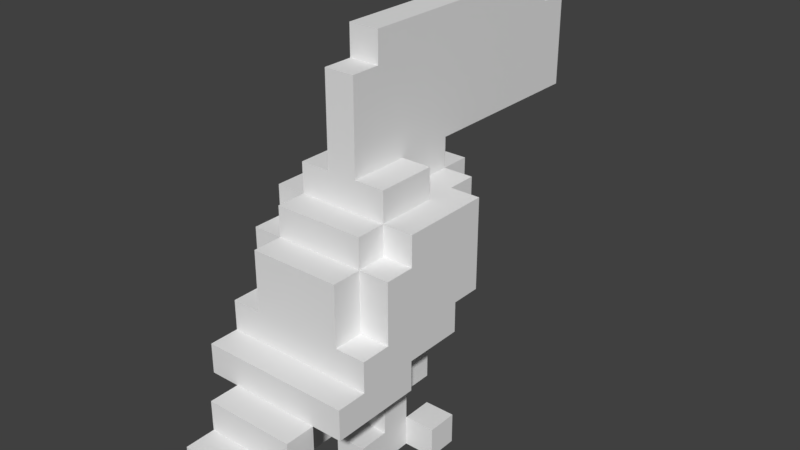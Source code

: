 # Source: petz_toucan.blend  (saved by Blender 2.79.0; exported with 4.5.12 LTS)
import bpy
from mathutils import Matrix  # noqa: F401  (used for matrix-valued properties, if any)

bpy.ops.wm.read_factory_settings(use_empty=True)
scene = bpy.context.scene
scene.name = 'Scene'

# ---- collections
col_collection_1 = bpy.data.collections.new('Collection 1'); scene.collection.children.link(col_collection_1)

# ---- materials (node trees are filled in below, after node groups)
mat_material_001 = bpy.data.materials.new('Material.001')
mat_material_001.alpha_threshold = 0.0
mat_material_001.use_transparent_shadow = False
mat_material_001.roughness = 0.5

# ---- material node trees

# ---- world
world_world = bpy.data.worlds.new('World'); scene.world = world_world
world_world.color = (0.05088, 0.05088, 0.05088)
world_world.use_sun_shadow = False
world_world.sun_shadow_jitter_overblur = 0.0
world_world.cycles.sampling_method = 'MANUAL'

# ---- meshes
me_toucan = bpy.data.meshes.new('toucan')
me_toucan.from_pydata([(-0.0625, -0.5, 0.0), (-0.0625, -0.5, 0.0625), (-0.0625, -0.4375, 0.0625), (-0.0625, -0.4375, 0.0), (-0.125, -0.5, 0.0), (-0.125, -0.5, 0.0625), (-0.125, -0.4375, 0.0625), (-0.125, -0.4375, 0.0), (-0.0625, -0.1875, 0.125), (-0.0625, -0.1875, 0.1875), (-0.0625, -0.0625, 0.1875), (-0.0625, -0.0625, 0.125), (-0.125, -0.1875, 0.125), (-0.125, -0.1875, 0.1875), (-0.125, -0.0625, 0.1875), (-0.125, -0.0625, 0.125), (0.125, -0.1875, -0.125), (0.125, -0.1875, 0.1875), (0.125, 7.451e-09, 0.1875), (0.125, 7.451e-09, -0.125), (-0.0625, -0.1875, -0.125), (-0.0625, -0.1875, 0.1875), (-0.0625, 7.451e-09, 0.1875), (-0.0625, 7.451e-09, -0.125), (0.125, -0.375, 0.0), (0.125, -0.375, 0.0625), (0.125, -0.3125, 0.0625), (0.125, -0.3125, 0.0), (0.0625, -0.375, 0.0), (0.0625, -0.375, 0.0625), (0.0625, -0.3125, 0.0625), (0.0625, -0.3125, 0.0), (0.125, -0.5, 0.125), (0.125, -0.5, 0.1875), (0.125, -0.4375, 0.1875), (0.125, -0.4375, 0.125), (0.0625, -0.5, 0.125), (0.0625, -0.5, 0.1875), (0.0625, -0.4375, 0.1875), (0.0625, -0.4375, 0.125), (-0.0625, -0.1875, -0.0625), (-0.0625, -0.1875, 0.125), (-0.0625, -4.47e-08, 0.125), (-0.0625, -4.47e-08, -0.0625), (-0.125, -0.1875, -0.0625), (-0.125, -0.1875, 0.125), (-0.125, -4.47e-08, 0.125), (-0.125, -4.47e-08, -0.0625), (0.125, 0.0, 0.0), (0.125, 0.0, 0.125), (0.125, 0.0625, 0.125), (0.125, 0.0625, 0.0), (0.0625, 0.0, 0.0), (0.0625, 0.0, 0.125), (0.0625, 0.0625, 0.125), (0.0625, 0.0625, 0.0), (0.125, -0.375, 0.3125), (0.125, -0.375, 0.375), (0.125, -0.3125, 0.375), (0.125, -0.3125, 0.3125), (-0.0625, -0.375, 0.3125), (-0.0625, -0.375, 0.375), (-0.0625, -0.3125, 0.375), (-0.0625, -0.3125, 0.3125), (0.0625, 0.0625, -0.5), (0.0625, 0.0625, -0.125), (0.0625, 0.25, -0.125), (0.0625, 0.25, -0.5), (3.725e-09, 0.0625, -0.5), (3.725e-09, 0.0625, -0.125), (3.725e-09, 0.25, -0.125), (3.725e-09, 0.25, -0.5), (0.1875, -0.3125, 0.125), (0.1875, -0.3125, 0.3125), (0.1875, -0.25, 0.3125), (0.1875, -0.25, 0.125), (0.125, -0.3125, 0.125), (0.125, -0.3125, 0.3125), (0.125, -0.25, 0.3125), (0.125, -0.25, 0.125), (0.0625, 0.0, -0.125), (0.0625, 0.0, 0.125), (0.0625, 0.25, 0.125), (0.0625, 0.25, -0.125), (1.863e-09, 0.0, -0.125), (1.863e-09, 0.0, 0.125), (1.863e-09, 0.25, 0.125), (1.863e-09, 0.25, -0.125), (0.0, -0.375, 0.0), (0.0, -0.375, 0.0625), (0.0, -0.3125, 0.0625), (0.0, -0.3125, 0.0), (-0.0625, -0.375, 0.0), (-0.0625, -0.375, 0.0625), (-0.0625, -0.3125, 0.0625), (-0.0625, -0.3125, 0.0), (0.125, -0.1875, 0.1875), (0.125, -0.1875, 0.25), (0.125, -0.0625, 0.25), (0.125, -0.0625, 0.1875), (-0.0625, -0.1875, 0.1875), (-0.0625, -0.1875, 0.25), (-0.0625, -0.0625, 0.25), (-0.0625, -0.0625, 0.1875), (0.0, 0.0, 0.0), (0.0, 0.0, 0.125), (0.0, 0.0625, 0.125), (0.0, 0.0625, 0.0), (-0.0625, 0.0, 0.0), (-0.0625, 0.0, 0.125), (-0.0625, 0.0625, 0.125), (-0.0625, 0.0625, 0.0), (0.125, -0.5, 0.0625), (0.125, -0.5, 0.125), (0.125, -0.3125, 0.125), (0.125, -0.3125, 0.0625), (0.0625, -0.5, 0.0625), (0.0625, -0.5, 0.125), (0.0625, -0.3125, 0.125), (0.0625, -0.3125, 0.0625), (0.125, -0.25, -0.125), (0.125, -0.25, 0.25), (0.125, -0.1875, 0.25), (0.125, -0.1875, -0.125), (-0.0625, -0.25, -0.125), (-0.0625, -0.25, 0.25), (-0.0625, -0.1875, 0.25), (-0.0625, -0.1875, -0.125), (-0.0625, -0.3125, 0.125), (-0.0625, -0.3125, 0.3125), (-0.0625, -0.25, 0.3125), (-0.0625, -0.25, 0.125), (-0.125, -0.3125, 0.125), (-0.125, -0.3125, 0.3125), (-0.125, -0.25, 0.3125), (-0.125, -0.25, 0.125), (0.0625, 0.25, -0.4375), (0.0625, 0.25, 0.0625), (0.0625, 0.3125, 0.0625), (0.0625, 0.3125, -0.4375), (9.313e-09, 0.25, -0.4375), (9.313e-09, 0.25, 0.0625), (9.313e-09, 0.3125, 0.0625), (9.313e-09, 0.3125, -0.4375), (0.0, -0.5, 0.125), (0.0, -0.5, 0.1875), (0.0, -0.4375, 0.1875), (0.0, -0.4375, 0.125), (-0.0625, -0.5, 0.125), (-0.0625, -0.5, 0.1875), (-0.0625, -0.4375, 0.1875), (-0.0625, -0.4375, 0.125), (-0.0625, -0.25, 0.0), (-0.0625, -0.25, 0.25), (-0.0625, -0.1875, 0.25), (-0.0625, -0.1875, 0.0), (-0.125, -0.25, 0.0), (-0.125, -0.25, 0.25), (-0.125, -0.1875, 0.25), (-0.125, -0.1875, 0.0), (0.125, -0.4375, 0.375), (0.125, -0.4375, 0.4375), (0.125, -0.375, 0.4375), (0.125, -0.375, 0.375), (-0.0625, -0.4375, 0.375), (-0.0625, -0.4375, 0.4375), (-0.0625, -0.375, 0.4375), (-0.0625, -0.375, 0.375), (0.1875, -0.1875, 0.125), (0.1875, -0.1875, 0.1875), (0.1875, -0.0625, 0.1875), (0.1875, -0.0625, 0.125), (0.125, -0.1875, 0.125), (0.125, -0.1875, 0.1875), (0.125, -0.0625, 0.1875), (0.125, -0.0625, 0.125), (0.1875, -0.25, 0.0), (0.1875, -0.25, 0.25), (0.1875, -0.1875, 0.25), (0.1875, -0.1875, 0.0), (0.125, -0.25, 0.0), (0.125, -0.25, 0.25), (0.125, -0.1875, 0.25), (0.125, -0.1875, 0.0), (0.1875, -0.1875, -0.0625), (0.1875, -0.1875, 0.125), (0.1875, 1.49e-08, 0.125), (0.1875, 1.49e-08, -0.0625), (0.125, -0.1875, -0.0625), (0.125, -0.1875, 0.125), (0.125, 1.49e-08, 0.125), (0.125, 1.49e-08, -0.0625), (0.1875, -0.5, 0.0), (0.1875, -0.5, 0.0625), (0.1875, -0.4375, 0.0625), (0.1875, -0.4375, 0.0), (0.125, -0.5, 0.0), (0.125, -0.5, 0.0625), (0.125, -0.4375, 0.0625), (0.125, -0.4375, 0.0), (0.0, -0.5, 0.0625), (0.0, -0.5, 0.125), (0.0, -0.3125, 0.125), (0.0, -0.3125, 0.0625), (-0.0625, -0.5, 0.0625), (-0.0625, -0.5, 0.125), (-0.0625, -0.3125, 0.125), (-0.0625, -0.3125, 0.0625), (0.0625, -0.1875, -0.1875), (0.0625, -0.1875, -0.125), (0.0625, 7.451e-08, -0.125), (0.0625, 7.451e-08, -0.1875), (8.754e-08, -0.1875, -0.1875), (8.754e-08, -0.1875, -0.125), (8.754e-08, 7.451e-08, -0.125), (8.754e-08, 7.451e-08, -0.1875), (0.125, -0.3125, 0.25), (0.125, -0.3125, 0.3125), (0.125, -0.25, 0.3125), (0.125, -0.25, 0.25), (-0.0625, -0.3125, 0.25), (-0.0625, -0.3125, 0.3125), (-0.0625, -0.25, 0.3125), (-0.0625, -0.25, 0.25), (0.125, -0.3125, -0.0625), (0.125, -0.3125, 0.25), (0.125, -0.25, 0.25), (0.125, -0.25, -0.0625), (-0.0625, -0.3125, -0.0625), (-0.0625, -0.3125, 0.25), (-0.0625, -0.25, 0.25), (-0.0625, -0.25, -0.0625)], [], [(0, 1, 2, 3), (4, 7, 6, 5), (0, 3, 7, 4), (1, 5, 6, 2), (0, 4, 5, 1), (3, 2, 6, 7), (8, 9, 10, 11), (12, 15, 14, 13), (8, 11, 15, 12), (9, 13, 14, 10), (8, 12, 13, 9), (11, 10, 14, 15), (16, 17, 18, 19), (20, 23, 22, 21), (16, 19, 23, 20), (17, 21, 22, 18), (16, 20, 21, 17), (19, 18, 22, 23), (24, 25, 26, 27), (28, 31, 30, 29), (24, 27, 31, 28), (25, 29, 30, 26), (24, 28, 29, 25), (27, 26, 30, 31), (32, 33, 34, 35), (36, 39, 38, 37), (32, 35, 39, 36), (33, 37, 38, 34), (32, 36, 37, 33), (35, 34, 38, 39), (40, 41, 42, 43), (44, 47, 46, 45), (40, 43, 47, 44), (41, 45, 46, 42), (40, 44, 45, 41), (43, 42, 46, 47), (48, 49, 50, 51), (52, 55, 54, 53), (48, 51, 55, 52), (49, 53, 54, 50), (48, 52, 53, 49), (51, 50, 54, 55), (56, 57, 58, 59), (60, 63, 62, 61), (56, 59, 63, 60), (57, 61, 62, 58), (56, 60, 61, 57), (59, 58, 62, 63), (64, 65, 66, 67), (68, 71, 70, 69), (64, 67, 71, 68), (65, 69, 70, 66), (64, 68, 69, 65), (67, 66, 70, 71), (72, 73, 74, 75), (76, 79, 78, 77), (72, 75, 79, 76), (73, 77, 78, 74), (72, 76, 77, 73), (75, 74, 78, 79), (80, 81, 82, 83), (84, 87, 86, 85), (80, 83, 87, 84), (81, 85, 86, 82), (80, 84, 85, 81), (83, 82, 86, 87), (88, 89, 90, 91), (92, 95, 94, 93), (88, 91, 95, 92), (89, 93, 94, 90), (88, 92, 93, 89), (91, 90, 94, 95), (96, 97, 98, 99), (100, 103, 102, 101), (96, 99, 103, 100), (97, 101, 102, 98), (96, 100, 101, 97), (99, 98, 102, 103), (104, 105, 106, 107), (108, 111, 110, 109), (104, 107, 111, 108), (105, 109, 110, 106), (104, 108, 109, 105), (107, 106, 110, 111), (112, 113, 114, 115), (116, 119, 118, 117), (112, 115, 119, 116), (113, 117, 118, 114), (112, 116, 117, 113), (115, 114, 118, 119), (120, 121, 122, 123), (124, 127, 126, 125), (120, 123, 127, 124), (121, 125, 126, 122), (120, 124, 125, 121), (123, 122, 126, 127), (128, 129, 130, 131), (132, 135, 134, 133), (128, 131, 135, 132), (129, 133, 134, 130), (128, 132, 133, 129), (131, 130, 134, 135), (136, 137, 138, 139), (140, 143, 142, 141), (136, 139, 143, 140), (137, 141, 142, 138), (136, 140, 141, 137), (139, 138, 142, 143), (144, 145, 146, 147), (148, 151, 150, 149), (144, 147, 151, 148), (145, 149, 150, 146), (144, 148, 149, 145), (147, 146, 150, 151), (152, 153, 154, 155), (156, 159, 158, 157), (152, 155, 159, 156), (153, 157, 158, 154), (152, 156, 157, 153), (155, 154, 158, 159), (160, 161, 162, 163), (164, 167, 166, 165), (160, 163, 167, 164), (161, 165, 166, 162), (160, 164, 165, 161), (163, 162, 166, 167), (168, 169, 170, 171), (172, 175, 174, 173), (168, 171, 175, 172), (169, 173, 174, 170), (168, 172, 173, 169), (171, 170, 174, 175), (176, 177, 178, 179), (180, 183, 182, 181), (176, 179, 183, 180), (177, 181, 182, 178), (176, 180, 181, 177), (179, 178, 182, 183), (184, 185, 186, 187), (188, 191, 190, 189), (184, 187, 191, 188), (185, 189, 190, 186), (184, 188, 189, 185), (187, 186, 190, 191), (192, 193, 194, 195), (196, 199, 198, 197), (192, 195, 199, 196), (193, 197, 198, 194), (192, 196, 197, 193), (195, 194, 198, 199), (200, 201, 202, 203), (204, 207, 206, 205), (200, 203, 207, 204), (201, 205, 206, 202), (200, 204, 205, 201), (203, 202, 206, 207), (208, 209, 210, 211), (212, 215, 214, 213), (208, 211, 215, 212), (209, 213, 214, 210), (208, 212, 213, 209), (211, 210, 214, 215), (216, 217, 218, 219), (220, 223, 222, 221), (216, 219, 223, 220), (217, 221, 222, 218), (216, 220, 221, 217), (219, 218, 222, 223), (224, 225, 226, 227), (228, 231, 230, 229), (224, 227, 231, 228), (225, 229, 230, 226), (224, 228, 229, 225), (227, 226, 230, 231)])
_uv = me_toucan.uv_layers.new(name='UVMap')
_uv.uv.foreach_set('vector', [0.8125, 0.5938, 0.7812, 0.5938, 0.7812, 0.5625, 0.8125, 0.5625, 0.8125, 0.5938, 0.8125, 0.5625, 0.7812, 0.5625, 0.7812, 0.5938, 0.4688, 0.1875, 0.4688, 0.2188, 0.4375, 0.2188, 0.4375, 0.1875, 0.5625, 0.1875, 0.5312, 0.1875, 0.5312, 0.2188, 0.5625, 0.2188, 0.75, 0.3125, 0.7812, 0.3125, 0.7812, 0.2812, 0.75, 0.2812, 0.75, 0.3125, 0.75, 0.2812, 0.7812, 0.2812, 0.7812, 0.3125, 0.875, 0.7812, 0.8438, 0.7812, 0.8438, 0.7188, 0.875, 0.7188, 0.875, 0.8125, 0.875, 0.75, 0.8438, 0.75, 0.8438, 0.8125, 0.5625, 0.3438, 0.5625, 0.4062, 0.5312, 0.4062, 0.5312, 0.3438, 0.5625, 0.3438, 0.5312, 0.3438, 0.5312, 0.4062, 0.5625, 0.4062, 0.8438, 0.75, 0.875, 0.75, 0.875, 0.7188, 0.8438, 0.7188, 0.2188, 0.375, 0.2188, 0.3438, 0.25, 0.3438, 0.25, 0.375, 0.4375, 0.6562, 0.5938, 0.6562, 0.5938, 0.75, 0.4375, 0.75, 0.4375, 0.6562, 0.4375, 0.75, 0.5938, 0.75, 0.5938, 0.6562, 0.4375, 0.3438, 0.4375, 0.4375, 0.3438, 0.4375, 0.3438, 0.3438, 0.5625, 0.3438, 0.5625, 0.4375, 0.6562, 0.4375, 0.6562, 0.3438, 0.8125, 0.3438, 0.8438, 0.3438, 0.8438, 0.3125, 0.8125, 0.3125, 0.1562, 0.2188, 0.1562, 0.375, 0.125, 0.375, 0.125, 0.2188, 0.2188, 0.6562, 0.1875, 0.6562, 0.1875, 0.625, 0.2188, 0.625, 0.2188, 0.6562, 0.2188, 0.625, 0.1875, 0.625, 0.1875, 0.6562, 0.375, 0.25, 0.375, 0.2812, 0.3438, 0.2812, 0.3438, 0.25, 0.6562, 0.25, 0.625, 0.25, 0.625, 0.2812, 0.6562, 0.2812, 0.8438, 0.3125, 0.875, 0.3125, 0.875, 0.2812, 0.8438, 0.2812, 0.8438, 0.3125, 0.8438, 0.2812, 0.875, 0.2812, 0.875, 0.3125, 0.1562, 0.5938, 0.125, 0.5938, 0.125, 0.5625, 0.1562, 0.5625, 0.1562, 0.5938, 0.1562, 0.5625, 0.125, 0.5625, 0.125, 0.5938, 0.375, 0.1875, 0.375, 0.2188, 0.3438, 0.2188, 0.3438, 0.1875, 0.6562, 0.1875, 0.625, 0.1875, 0.625, 0.2188, 0.6562, 0.2188, 0.8438, 0.375, 0.875, 0.375, 0.875, 0.3438, 0.8438, 0.3438, 0.8438, 0.375, 0.8438, 0.3438, 0.875, 0.3438, 0.875, 0.375, 0.8438, 0.8125, 0.75, 0.8125, 0.75, 0.7188, 0.8438, 0.7188, 0.75, 0.7188, 0.75, 0.8125, 0.8438, 0.8125, 0.8438, 0.7188, 0.4688, 0.3438, 0.4688, 0.4375, 0.4375, 0.4375, 0.4375, 0.3438, 0.5625, 0.3438, 0.5312, 0.3438, 0.5312, 0.4375, 0.5625, 0.4375, 0.75, 0.4062, 0.7812, 0.4062, 0.7812, 0.3125, 0.75, 0.3125, 0.25, 0.25, 0.25, 0.3438, 0.2188, 0.3438, 0.2188, 0.25, 0.2188, 0.8438, 0.1562, 0.8438, 0.1562, 0.8125, 0.2188, 0.8125, 0.2188, 0.8438, 0.2188, 0.8125, 0.1562, 0.8125, 0.1562, 0.8438, 0.375, 0.4375, 0.375, 0.4688, 0.3438, 0.4688, 0.3438, 0.4375, 0.6875, 0.4062, 0.6562, 0.4062, 0.6562, 0.4375, 0.6875, 0.4375, 0.125, 0.3438, 0.1562, 0.3438, 0.1562, 0.2812, 0.125, 0.2812, 0.1562, 0.2812, 0.1562, 0.3438, 0.125, 0.3438, 0.125, 0.2812, 0.0625, 0.6562, 0.03125, 0.6562, 0.03125, 0.625, 0.0625, 0.625, 0.9688, 0.6562, 0.9688, 0.625, 0.9375, 0.625, 0.9375, 0.6562, 0.4375, 0.25, 0.4375, 0.2812, 0.3438, 0.2812, 0.3438, 0.25, 0.4375, 0.25, 0.3438, 0.25, 0.3438, 0.2812, 0.4375, 0.2812, 0.875, 0.4375, 0.7812, 0.4375, 0.7812, 0.4688, 0.875, 0.4688, 0.125, 0.4688, 0.125, 0.4375, 0.2188, 0.4375, 0.2188, 0.4688, 0.4688, 0.8438, 0.25, 0.8438, 0.25, 0.9375, 0.4688, 0.9375, 0.5312, 0.8438, 0.5312, 0.9375, 0.7188, 0.9375, 0.7188, 0.8438, 0.4062, 0.4688, 0.4062, 0.5625, 0.375, 0.5625, 0.375, 0.4688, 0.4062, 0.4688, 0.375, 0.4688, 0.375, 0.5625, 0.4062, 0.5625, 0.8438, 0.03125, 0.8125, 0.03125, 0.8125, 0.25, 0.8438, 0.25, 0.1875, 0.0625, 0.1875, 0.25, 0.1562, 0.25, 0.1562, 0.0625, 0.0625, 0.6562, 0.1562, 0.6562, 0.1562, 0.6875, 0.0625, 0.6875, 0.1562, 0.6875, 0.1562, 0.6562, 0.0625, 0.6562, 0.0625, 0.6875, 0.3438, 0.2812, 0.3438, 0.3125, 0.3125, 0.3125, 0.3125, 0.2812, 0.6875, 0.2812, 0.6562, 0.2812, 0.6562, 0.3125, 0.6875, 0.3125, 0.875, 0.4375, 0.9062, 0.4375, 0.9062, 0.3438, 0.875, 0.3438, 0.125, 0.3438, 0.125, 0.4375, 0.09375, 0.4375, 0.09375, 0.3438, 0.2812, 0.8125, 0.1562, 0.8125, 0.1562, 0.9375, 0.2812, 0.9375, 0.7188, 0.8125, 0.7188, 0.9375, 0.8438, 0.9375, 0.8438, 0.8125, 0.4062, 0.4062, 0.4062, 0.5938, 0.375, 0.5938, 0.375, 0.4062, 0.625, 0.4375, 0.5938, 0.4375, 0.5938, 0.5625, 0.625, 0.5625, 0.375, 0.4062, 0.4062, 0.4062, 0.4062, 0.375, 0.375, 0.375, 0.1875, 0.2188, 0.1875, 0.3125, 0.1562, 0.3125, 0.1562, 0.2188, 0.8125, 0.6562, 0.7812, 0.6562, 0.7812, 0.625, 0.8125, 0.625, 0.8125, 0.6562, 0.8125, 0.625, 0.7812, 0.625, 0.7812, 0.6562, 0.4375, 0.2812, 0.4375, 0.3125, 0.4062, 0.3125, 0.4062, 0.2812, 0.5938, 0.25, 0.5625, 0.25, 0.5625, 0.2812, 0.5938, 0.2812, 0.7812, 0.3125, 0.8125, 0.3125, 0.8125, 0.2812, 0.7812, 0.2812, 0.7812, 0.3125, 0.7812, 0.2812, 0.8125, 0.2812, 0.8125, 0.3125, 0.125, 0.7812, 0.09375, 0.7812, 0.09375, 0.7188, 0.125, 0.7188, 0.9062, 0.7812, 0.9062, 0.7188, 0.875, 0.7188, 0.875, 0.7812, 0.6562, 0.3438, 0.6562, 0.4062, 0.5625, 0.4062, 0.5625, 0.3438, 0.5625, 0.375, 0.6562, 0.375, 0.6562, 0.3125, 0.5625, 0.3125, 0.125, 0.4062, 0.2188, 0.4062, 0.2188, 0.375, 0.125, 0.375, 0.2188, 0.4062, 0.2188, 0.4375, 0.125, 0.4375, 0.125, 0.4062, 0.8438, 0.8438, 0.7812, 0.8438, 0.7812, 0.8125, 0.8438, 0.8125, 0.7812, 0.8125, 0.7812, 0.8438, 0.8438, 0.8438, 0.8438, 0.8125, 0.4375, 0.4375, 0.4375, 0.4688, 0.4062, 0.4688, 0.4062, 0.4375, 0.5938, 0.4375, 0.5625, 0.4375, 0.5625, 0.4688, 0.5938, 0.4688, 0.2188, 0.3125, 0.25, 0.3125, 0.25, 0.25, 0.2188, 0.25, 0.2188, 0.2812, 0.2188, 0.3438, 0.1875, 0.3438, 0.1875, 0.2812, 0.1562, 0.5625, 0.1875, 0.5625, 0.1875, 0.6562, 0.1562, 0.6562, 0.1562, 0.5625, 0.1562, 0.6562, 0.1875, 0.6562, 0.1875, 0.5625, 0.375, 0.1875, 0.375, 0.2812, 0.3438, 0.2812, 0.3438, 0.1875, 0.1875, 0.5625, 0.1562, 0.5625, 0.1562, 0.6562, 0.1875, 0.6562, 0.8438, 0.3438, 0.875, 0.3438, 0.875, 0.3125, 0.8438, 0.3125, 0.3438, 0.2812, 0.3438, 0.25, 0.375, 0.25, 0.375, 0.2812, 0.125, 0.6875, 0.2812, 0.6875, 0.2812, 0.7188, 0.125, 0.7188, 0.7188, 0.6875, 0.7188, 0.7188, 0.875, 0.7188, 0.875, 0.6875, 0.4375, 0.3125, 0.4375, 0.3438, 0.3438, 0.3438, 0.3438, 0.3125, 0.6562, 0.3125, 0.5625, 0.3125, 0.5625, 0.3438, 0.6562, 0.3438, 0.8125, 0.375, 0.8438, 0.375, 0.8438, 0.3438, 0.8125, 0.3438, 0.8125, 0.4062, 0.8125, 0.375, 0.8438, 0.375, 0.8438, 0.4062, 0.9375, 0.6875, 0.8438, 0.6875, 0.8438, 0.6562, 0.9375, 0.6562, 0.9375, 0.6875, 0.9375, 0.6562, 0.8438, 0.6562, 0.8438, 0.6875, 0.4688, 0.2812, 0.4688, 0.3125, 0.4375, 0.3125, 0.4375, 0.2812, 0.5625, 0.2812, 0.5312, 0.2812, 0.5312, 0.3125, 0.5625, 0.3125, 0.75, 0.4375, 0.7812, 0.4375, 0.7812, 0.3438, 0.75, 0.3438, 0.25, 0.3438, 0.25, 0.4375, 0.2188, 0.4375, 0.2188, 0.3438, 0.4375, 0.9688, 0.1875, 0.9688, 0.1875, 0.9375, 0.4375, 0.9375, 0.5625, 0.9375, 0.5625, 0.9688, 0.8125, 0.9688, 0.8125, 0.9375, 0.375, 0.5938, 0.375, 0.5625, 0.4062, 0.5625, 0.4062, 0.5938, 0.5938, 0.5938, 0.625, 0.5938, 0.625, 0.5625, 0.5938, 0.5625, 0.1562, 0.2812, 0.1875, 0.2812, 0.1875, 0.0625, 0.1562, 0.0625, 0.1875, 0.0625, 0.1875, 0.3125, 0.1562, 0.3125, 0.1562, 0.0625, 0.1562, 0.5938, 0.125, 0.5938, 0.125, 0.5625, 0.1562, 0.5625, 0.875, 0.5938, 0.875, 0.5625, 0.8438, 0.5625, 0.8438, 0.5938, 0.6562, 0.1875, 0.6562, 0.2188, 0.625, 0.2188, 0.625, 0.1875, 0.5938, 0.1875, 0.5625, 0.1875, 0.5625, 0.2188, 0.5938, 0.2188, 0.7812, 0.375, 0.8125, 0.375, 0.8125, 0.3438, 0.7812, 0.3438, 0.7812, 0.375, 0.7812, 0.3438, 0.8125, 0.3438, 0.8125, 0.375, 0.7812, 0.6875, 0.9062, 0.6875, 0.9062, 0.7188, 0.7812, 0.7188, 0.7812, 0.6875, 0.7812, 0.7188, 0.9062, 0.7188, 0.9062, 0.6875, 0.4688, 0.3125, 0.4688, 0.3438, 0.4375, 0.3438, 0.4375, 0.3125, 0.5625, 0.3125, 0.5312, 0.3125, 0.5312, 0.3438, 0.5625, 0.3438, 0.75, 0.4375, 0.7812, 0.4375, 0.7812, 0.3125, 0.75, 0.3125, 0.25, 0.2812, 0.25, 0.4062, 0.2188, 0.4062, 0.2188, 0.2812, 0.03125, 0.625, 0.0, 0.625, 0.0, 0.5938, 0.03125, 0.5938, 1.0, 0.625, 1.0, 0.5938, 0.9688, 0.5938, 0.9688, 0.625, 0.4375, 0.2188, 0.4375, 0.25, 0.3438, 0.25, 0.3438, 0.2188, 0.5625, 0.25, 0.6562, 0.25, 0.6562, 0.2188, 0.5625, 0.2188, 0.875, 0.4688, 0.7812, 0.4688, 0.7812, 0.5, 0.875, 0.5, 0.125, 0.5, 0.125, 0.4688, 0.2188, 0.4688, 0.2188, 0.5, 0.125, 0.7188, 0.1562, 0.7188, 0.1562, 0.7812, 0.125, 0.7812, 0.1562, 0.7812, 0.1562, 0.7188, 0.125, 0.7188, 0.125, 0.7812, 0.6875, 0.3438, 0.6875, 0.4062, 0.6562, 0.4062, 0.6562, 0.3438, 0.6875, 0.3438, 0.6562, 0.3438, 0.6562, 0.4062, 0.6875, 0.4062, 0.125, 0.75, 0.1562, 0.75, 0.1562, 0.7188, 0.125, 0.7188, 0.09375, 0.375, 0.09375, 0.3438, 0.125, 0.3438, 0.125, 0.375, 0.2188, 0.7188, 0.09375, 0.7188, 0.09375, 0.6875, 0.2188, 0.6875, 0.09375, 0.6875, 0.09375, 0.7188, 0.2188, 0.7188, 0.2188, 0.6875, 0.3125, 0.3438, 0.3125, 0.3125, 0.3438, 0.3125, 0.3438, 0.3438, 0.6562, 0.3438, 0.6875, 0.3438, 0.6875, 0.3125, 0.6562, 0.3125, 0.875, 0.4375, 0.9062, 0.4375, 0.9062, 0.3125, 0.875, 0.3125, 0.125, 0.2812, 0.125, 0.4062, 0.09375, 0.4062, 0.09375, 0.2812, 0.25, 0.7188, 0.1562, 0.7188, 0.1562, 0.8125, 0.25, 0.8125, 0.25, 0.8125, 0.25, 0.7188, 0.1562, 0.7188, 0.1562, 0.8125, 0.3438, 0.3438, 0.3438, 0.4375, 0.3125, 0.4375, 0.3125, 0.3438, 0.6875, 0.3438, 0.6562, 0.3438, 0.6562, 0.4375, 0.6875, 0.4375, 0.875, 0.4062, 0.9062, 0.4062, 0.9062, 0.3125, 0.875, 0.3125, 0.125, 0.25, 0.125, 0.3438, 0.09375, 0.3438, 0.09375, 0.25, 0.2188, 0.5938, 0.1875, 0.5938, 0.1875, 0.5625, 0.2188, 0.5625, 0.2188, 0.5938, 0.2188, 0.5625, 0.1875, 0.5625, 0.1875, 0.5938, 0.3438, 0.1875, 0.3438, 0.2188, 0.3125, 0.2188, 0.3125, 0.1875, 0.6875, 0.1875, 0.6562, 0.1875, 0.6562, 0.2188, 0.6875, 0.2188, 0.875, 0.3125, 0.9062, 0.3125, 0.9062, 0.2812, 0.875, 0.2812, 0.875, 0.3125, 0.875, 0.2812, 0.9062, 0.2812, 0.9062, 0.3125, 0.8125, 0.5625, 0.8438, 0.5625, 0.8438, 0.6562, 0.8125, 0.6562, 0.8125, 0.5625, 0.8125, 0.6562, 0.8438, 0.6562, 0.8438, 0.5625, 0.4375, 0.1875, 0.4375, 0.2812, 0.4062, 0.2812, 0.4062, 0.1875, 0.8438, 0.5625, 0.8125, 0.5625, 0.8125, 0.6562, 0.8438, 0.6562, 0.7812, 0.3438, 0.8125, 0.3438, 0.8125, 0.3125, 0.7812, 0.3125, 0.4062, 0.2812, 0.4062, 0.25, 0.4375, 0.25, 0.4375, 0.2812, 0.2812, 0.7188, 0.3125, 0.7188, 0.3125, 0.8125, 0.2812, 0.8125, 0.6875, 0.7188, 0.6875, 0.8125, 0.7188, 0.8125, 0.7188, 0.7188, 0.4062, 0.3438, 0.4062, 0.4375, 0.375, 0.4375, 0.375, 0.3438, 0.4062, 0.3438, 0.375, 0.3438, 0.375, 0.4375, 0.4062, 0.4375, 0.375, 0.375, 0.4062, 0.375, 0.4062, 0.3438, 0.375, 0.3438, 0.375, 0.4375, 0.375, 0.4062, 0.4062, 0.4062, 0.4062, 0.4375, 0.09375, 0.6875, 0.0625, 0.6875, 0.0625, 0.6562, 0.09375, 0.6562, 0.9375, 0.6875, 0.9375, 0.6562, 0.9062, 0.6562, 0.9062, 0.6875, 0.3438, 0.3125, 0.3438, 0.2812, 0.4375, 0.2812, 0.4375, 0.3125, 0.3438, 0.3125, 0.4375, 0.3125, 0.4375, 0.2812, 0.3438, 0.2812, 0.875, 0.4062, 0.7812, 0.4062, 0.7812, 0.4375, 0.875, 0.4375, 0.125, 0.4375, 0.125, 0.4062, 0.2188, 0.4062, 0.2188, 0.4375, 0.09375, 0.6562, 0.25, 0.6562, 0.25, 0.6875, 0.09375, 0.6875, 0.9062, 0.6875, 0.9062, 0.6562, 0.75, 0.6562, 0.75, 0.6875, 0.4375, 0.2812, 0.4375, 0.3125, 0.3438, 0.3125, 0.3438, 0.2812, 0.3438, 0.3125, 0.4375, 0.3125, 0.4375, 0.2812, 0.3438, 0.2812, 0.8125, 0.375, 0.8438, 0.375, 0.8438, 0.3438, 0.8125, 0.3438, 0.8125, 0.3438, 0.8125, 0.3125, 0.8438, 0.3125, 0.8438, 0.3438])
me_toucan.materials.append(mat_material_001)
me_toucan.use_remesh_preserve_volume = False
me_toucan.use_remesh_preserve_attributes = False
me_toucan.use_mirror_vertex_groups = False
me_toucan.update()
arm_armature = bpy.data.armatures.new('Armature')  # bones are not reproduced

# ---- objects
ob_armature = bpy.data.objects.new('Armature', arm_armature)
ob_toucan = bpy.data.objects.new('toucan', me_toucan)

# ---- transforms, parenting, visibility, modifiers, constraints
ob_armature.location = (0.3336, 0.07637, -0.3296)
ob_armature.scale = (0.3223, 0.3223, 0.3223)
ob_armature.lineart.crease_threshold = 0.0
ob_toucan.parent = ob_armature
ob_toucan.matrix_parent_inverse = Matrix(((3.103, 0.0, 0.0, -1.035), (-5.96e-08, 3.103, 0.0, -0.237), (0.0, 0.0, 3.103, 1.023), (0.0, 0.0, 0.0, 1.0)))
ob_toucan.location = (0.0, 0.0, 0.0)
ob_toucan.rotation_euler = (1.571, -0.0, 0.0)
ob_toucan.lineart.crease_threshold = 0.0
_vg = ob_toucan.vertex_groups.new(name='head')
_vg.add([64, 65, 66, 67, 68, 69, 70, 71, 80, 81, 82, 83, 84, 85, 86, 87, 136, 137, 138, 139, 140, 141, 142, 143], 1.0, 'REPLACE')
_vg = ob_toucan.vertex_groups.new(name='right_wing')
_vg.add([72, 73, 74, 75, 76, 77, 78, 79, 168, 169, 170, 171, 172, 173, 174, 175, 176, 177, 178, 179, 180, 181, 182, 183, 184, 185, 186, 187, 188, 189, 190, 191], 1.0, 'REPLACE')
_vg = ob_toucan.vertex_groups.new(name='left_wing')
_vg.add([8, 9, 10, 11, 12, 13, 14, 15, 40, 41, 42, 43, 44, 45, 46, 47, 128, 129, 130, 131, 132, 133, 134, 135, 152, 153, 154, 155, 156, 157, 158, 159], 1.0, 'REPLACE')
_vg = ob_toucan.vertex_groups.new(name='right_leg')
_vg.add([32, 33, 34, 35, 36, 37, 38, 39, 112, 113, 114, 115, 116, 117, 118, 119, 192, 193, 194, 195, 196, 197, 198, 199], 1.0, 'REPLACE')
_vg = ob_toucan.vertex_groups.new(name='left_leg')
_vg.add([0, 1, 2, 3, 4, 5, 6, 7, 144, 145, 146, 147, 148, 149, 150, 151, 200, 201, 202, 203, 204, 205, 206, 207], 1.0, 'REPLACE')
_vg = ob_toucan.vertex_groups.new(name='tail')
_vg.add([56, 57, 58, 59, 60, 61, 62, 63, 160, 161, 162, 163, 164, 165, 166, 167, 216, 217, 218, 219, 220, 221, 222, 223], 1.0, 'REPLACE')
_vg = ob_toucan.vertex_groups.new(name='body')
_vg.add([16, 17, 18, 19, 20, 21, 22, 23, 24, 25, 26, 27, 28, 29, 30, 31, 48, 49, 50, 51, 52, 53, 54, 55, 88, 89, 90, 91, 92, 93, 94, 95, 96, 97, 98, 99, 100, 101, 102, 103, 104, 105, 106, 107, 108, 109, 110, 111, 120, 121, 122, 123, 124, 125, 126, 127, 208, 209, 210, 211, 212, 213, 214, 215, 224, 225, 226, 227, 228, 229, 230, 231], 1.0, 'REPLACE')
_m = ob_toucan.modifiers.new('Armature', 'ARMATURE')
_m.object = ob_armature

# ---- collection membership
col_collection_1.objects.link(ob_armature)
col_collection_1.objects.link(ob_toucan)

# ---- scene / render settings (as saved in the file)
scene.frame_start = 1; scene.frame_end = 98; scene.frame_set(1)
scene.render.engine = 'BLENDER_EEVEE_NEXT'
scene.render.resolution_percentage = 50
scene.render.dither_intensity = 0.0
scene.cycles.use_denoising = False
scene.cycles.samples = 128
scene.cycles.sampling_pattern = 'TABULATED_SOBOL'
scene.cycles.use_adaptive_sampling = False
scene.cycles.use_light_tree = False
scene.cycles.blur_glossy = 0.0
scene.cycles.sample_clamp_indirect = 0.0
scene.view_settings.view_transform = 'Standard'
bpy.context.view_layer.update()

# ---- added for rendering (the .blend has no active camera and no usable light): camera, sun
cam_auto = bpy.data.cameras.new('AutoCamera')
cam_auto.lens = 50.0
cam_auto.sensor_width = 36.0
cam_auto.clip_end = 1000.0
ob_auto_camera = bpy.data.objects.new('AutoCamera', cam_auto)
scene.collection.objects.link(ob_auto_camera)
ob_auto_camera.location = (1.21493, -1.38917, 0.853194)
ob_auto_camera.rotation_euler = (1.09748, -7.21219e-08, 0.694738)
scene.camera = ob_auto_camera
light_auto_sun = bpy.data.lights.new('AutoSun', 'SUN')
light_auto_sun.energy = 3.0
light_auto_sun.angle = 0.0523599
ob_auto_sun = bpy.data.objects.new('AutoSun', light_auto_sun)
scene.collection.objects.link(ob_auto_sun)
ob_auto_sun.rotation_euler = (0.872665, 0.174533, 0.523599)
bpy.context.view_layer.update()
